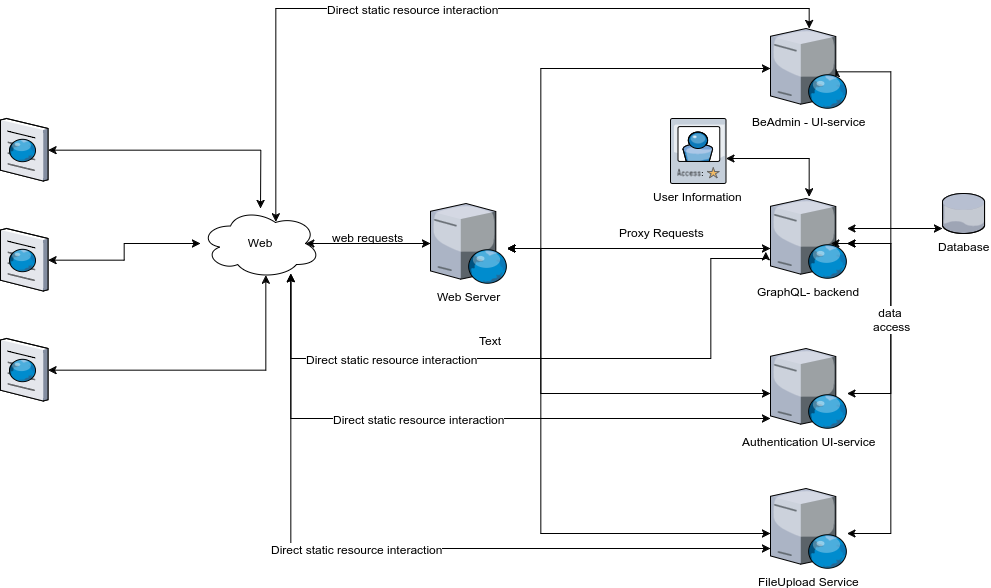

The diagram above was exported from draw.io. Its source (the exported page's mxGraphModel, read from the mxfile embedded in the PNG):
<mxGraphModel dx="1388" dy="785" grid="1" gridSize="10" guides="1" tooltips="1" connect="1" arrows="1" fold="1" page="1" pageScale="1" pageWidth="1169" pageHeight="826" background="#ffffff" math="0" shadow="0">
  <root>
    <mxCell id="0" />
    <mxCell id="1" parent="0" />
    <mxCell id="71e930582bd193cb-62" style="edgeStyle=orthogonalEdgeStyle;rounded=0;html=1;jettySize=auto;orthogonalLoop=1;startArrow=classic;startFill=1;" edge="1" parent="1" source="35" target="71e930582bd193cb-59">
      <mxGeometry relative="1" as="geometry" />
    </mxCell>
    <mxCell id="35" value="&lt;div&gt;W&lt;span&gt;eb&lt;/span&gt;&lt;/div&gt;" style="ellipse;shape=cloud;whiteSpace=wrap;html=1;shadow=0;glass=0;strokeColor=#000000;strokeWidth=1;fillColor=#FFFFFF;gradientColor=none;fontFamily=Helvetica;fontSize=12;fontColor=#000000;align=center;labelPosition=center;verticalLabelPosition=middle;verticalAlign=middle;spacing=6;" parent="1" vertex="1">
      <mxGeometry x="360" y="300" width="120" height="70" as="geometry" />
    </mxCell>
    <mxCell id="71e930582bd193cb-59" value="" style="verticalLabelPosition=bottom;aspect=fixed;html=1;verticalAlign=top;strokeColor=none;shape=mxgraph.citrix.browser;" vertex="1" parent="1">
      <mxGeometry x="160" y="320" width="47.5" height="62.5" as="geometry" />
    </mxCell>
    <mxCell id="71e930582bd193cb-71" style="edgeStyle=orthogonalEdgeStyle;rounded=0;html=1;entryX=0.497;entryY=-0.022;entryPerimeter=0;startArrow=classic;startFill=1;endArrow=classic;endFill=1;jettySize=auto;orthogonalLoop=1;" edge="1" parent="1" source="71e930582bd193cb-60" target="71e930582bd193cb-70">
      <mxGeometry relative="1" as="geometry">
        <Array as="points">
          <mxPoint x="968" y="250" />
        </Array>
      </mxGeometry>
    </mxCell>
    <mxCell id="71e930582bd193cb-60" value="User Information" style="verticalLabelPosition=bottom;aspect=fixed;html=1;verticalAlign=top;strokeColor=none;shape=mxgraph.citrix.access_card;" vertex="1" parent="1">
      <mxGeometry x="830" y="210" width="55.5" height="65" as="geometry" />
    </mxCell>
    <mxCell id="71e930582bd193cb-63" style="edgeStyle=orthogonalEdgeStyle;rounded=0;html=1;entryX=0.875;entryY=0.5;entryPerimeter=0;jettySize=auto;orthogonalLoop=1;endArrow=classic;endFill=1;startArrow=classic;startFill=1;" edge="1" parent="1" source="71e930582bd193cb-61" target="35">
      <mxGeometry relative="1" as="geometry" />
    </mxCell>
    <mxCell id="71e930582bd193cb-74" style="edgeStyle=orthogonalEdgeStyle;rounded=0;html=1;startArrow=classic;startFill=1;endArrow=classic;endFill=1;jettySize=auto;orthogonalLoop=1;" edge="1" parent="1" source="71e930582bd193cb-61" target="71e930582bd193cb-73">
      <mxGeometry relative="1" as="geometry">
        <Array as="points">
          <mxPoint x="700" y="340" />
          <mxPoint x="700" y="485" />
        </Array>
      </mxGeometry>
    </mxCell>
    <mxCell id="71e930582bd193cb-75" style="edgeStyle=orthogonalEdgeStyle;rounded=0;html=1;startArrow=classic;startFill=1;endArrow=classic;endFill=1;jettySize=auto;orthogonalLoop=1;" edge="1" parent="1" source="71e930582bd193cb-61" target="71e930582bd193cb-70">
      <mxGeometry relative="1" as="geometry">
        <Array as="points">
          <mxPoint x="870" y="340" />
          <mxPoint x="870" y="340" />
        </Array>
      </mxGeometry>
    </mxCell>
    <mxCell id="71e930582bd193cb-61" value="Web Server&lt;div&gt;&lt;br&gt;&lt;/div&gt;" style="verticalLabelPosition=bottom;aspect=fixed;html=1;verticalAlign=top;strokeColor=none;shape=mxgraph.citrix.web_server;" vertex="1" parent="1">
      <mxGeometry x="590" y="295" width="76.5" height="80" as="geometry" />
    </mxCell>
    <mxCell id="71e930582bd193cb-67" style="edgeStyle=orthogonalEdgeStyle;rounded=0;html=1;entryX=0.55;entryY=0.95;entryPerimeter=0;startArrow=classic;startFill=1;endArrow=classic;endFill=1;jettySize=auto;orthogonalLoop=1;" edge="1" parent="1" source="71e930582bd193cb-64" target="35">
      <mxGeometry relative="1" as="geometry" />
    </mxCell>
    <mxCell id="71e930582bd193cb-64" value="" style="verticalLabelPosition=bottom;aspect=fixed;html=1;verticalAlign=top;strokeColor=none;shape=mxgraph.citrix.browser;" vertex="1" parent="1">
      <mxGeometry x="160" y="430" width="47.5" height="62.5" as="geometry" />
    </mxCell>
    <mxCell id="71e930582bd193cb-66" style="edgeStyle=orthogonalEdgeStyle;rounded=0;html=1;startArrow=classic;startFill=1;endArrow=classic;endFill=1;jettySize=auto;orthogonalLoop=1;" edge="1" parent="1" source="71e930582bd193cb-65" target="35">
      <mxGeometry relative="1" as="geometry" />
    </mxCell>
    <mxCell id="71e930582bd193cb-65" value="" style="verticalLabelPosition=bottom;aspect=fixed;html=1;verticalAlign=top;strokeColor=none;shape=mxgraph.citrix.browser;" vertex="1" parent="1">
      <mxGeometry x="160" y="210" width="47.5" height="62.5" as="geometry" />
    </mxCell>
    <mxCell id="71e930582bd193cb-72" style="edgeStyle=orthogonalEdgeStyle;rounded=0;html=1;startArrow=classic;startFill=1;endArrow=classic;endFill=1;jettySize=auto;orthogonalLoop=1;" edge="1" parent="1" source="71e930582bd193cb-69" target="71e930582bd193cb-70">
      <mxGeometry relative="1" as="geometry">
        <Array as="points">
          <mxPoint x="1060" y="320" />
          <mxPoint x="1060" y="320" />
        </Array>
      </mxGeometry>
    </mxCell>
    <mxCell id="71e930582bd193cb-69" value="Database&lt;div&gt;&lt;br&gt;&lt;/div&gt;" style="verticalLabelPosition=bottom;aspect=fixed;html=1;verticalAlign=top;strokeColor=none;shape=mxgraph.citrix.database;" vertex="1" parent="1">
      <mxGeometry x="1102" y="285" width="42.5" height="40" as="geometry" />
    </mxCell>
    <mxCell id="71e930582bd193cb-70" value="&lt;div&gt;GraphQL- backend&lt;/div&gt;&lt;div&gt;&lt;br&gt;&lt;/div&gt;" style="verticalLabelPosition=bottom;aspect=fixed;html=1;verticalAlign=top;strokeColor=none;shape=mxgraph.citrix.web_server;" vertex="1" parent="1">
      <mxGeometry x="930" y="290" width="76.5" height="80" as="geometry" />
    </mxCell>
    <mxCell id="71e930582bd193cb-76" style="edgeStyle=orthogonalEdgeStyle;rounded=0;html=1;startArrow=classic;startFill=1;endArrow=classic;endFill=1;jettySize=auto;orthogonalLoop=1;" edge="1" parent="1" source="71e930582bd193cb-73">
      <mxGeometry relative="1" as="geometry">
        <mxPoint x="990" y="335" as="targetPoint" />
        <Array as="points">
          <mxPoint x="1050" y="485" />
          <mxPoint x="1050" y="335" />
        </Array>
      </mxGeometry>
    </mxCell>
    <mxCell id="71e930582bd193cb-73" value="&lt;div&gt;Authentication UI&lt;span&gt;-service&lt;/span&gt;&lt;/div&gt;&lt;div&gt;&lt;br&gt;&lt;/div&gt;" style="verticalLabelPosition=bottom;aspect=fixed;html=1;verticalAlign=top;strokeColor=none;shape=mxgraph.citrix.web_server;" vertex="1" parent="1">
      <mxGeometry x="930" y="440" width="76.5" height="80" as="geometry" />
    </mxCell>
    <mxCell id="71e930582bd193cb-80" style="edgeStyle=orthogonalEdgeStyle;rounded=0;html=1;startArrow=classic;startFill=1;endArrow=classic;endFill=1;jettySize=auto;orthogonalLoop=1;comic=0;exitX=0.844;exitY=0.493;exitPerimeter=0;" edge="1" parent="1" source="71e930582bd193cb-77" target="71e930582bd193cb-70">
      <mxGeometry relative="1" as="geometry">
        <mxPoint x="990" y="335" as="targetPoint" />
        <Array as="points">
          <mxPoint x="1050" y="164" />
          <mxPoint x="1050" y="335" />
        </Array>
      </mxGeometry>
    </mxCell>
    <mxCell id="71e930582bd193cb-84" style="edgeStyle=orthogonalEdgeStyle;rounded=0;html=1;startArrow=classic;startFill=1;endArrow=classic;endFill=1;jettySize=auto;orthogonalLoop=1;" edge="1" parent="1" source="71e930582bd193cb-77" target="71e930582bd193cb-61">
      <mxGeometry relative="1" as="geometry">
        <Array as="points">
          <mxPoint x="700" y="160" />
          <mxPoint x="700" y="340" />
        </Array>
      </mxGeometry>
    </mxCell>
    <mxCell id="71e930582bd193cb-88" style="edgeStyle=orthogonalEdgeStyle;rounded=0;html=1;entryX=0.625;entryY=0.2;entryPerimeter=0;startArrow=classic;startFill=1;endArrow=classic;endFill=1;jettySize=auto;orthogonalLoop=1;" edge="1" parent="1" source="71e930582bd193cb-77" target="35">
      <mxGeometry relative="1" as="geometry">
        <Array as="points">
          <mxPoint x="968" y="100" />
          <mxPoint x="435" y="100" />
        </Array>
      </mxGeometry>
    </mxCell>
    <mxCell id="71e930582bd193cb-89" value="Direct static resource interaction" style="text;html=1;resizable=0;points=[];align=center;verticalAlign=middle;labelBackgroundColor=#ffffff;" vertex="1" connectable="0" parent="71e930582bd193cb-88">
      <mxGeometry x="-0.0351" y="-3" relative="1" as="geometry">
        <mxPoint x="-47" y="3" as="offset" />
      </mxGeometry>
    </mxCell>
    <mxCell id="71e930582bd193cb-77" value="BeAdmin - UI-service&lt;div&gt;&lt;br&gt;&lt;/div&gt;" style="verticalLabelPosition=bottom;aspect=fixed;html=1;verticalAlign=top;strokeColor=none;shape=mxgraph.citrix.web_server;" vertex="1" parent="1">
      <mxGeometry x="930" y="120" width="76.5" height="80" as="geometry" />
    </mxCell>
    <mxCell id="71e930582bd193cb-81" style="edgeStyle=orthogonalEdgeStyle;rounded=0;html=1;startArrow=classic;startFill=1;endArrow=classic;endFill=1;jettySize=auto;orthogonalLoop=1;" edge="1" parent="1" source="71e930582bd193cb-78" target="71e930582bd193cb-70">
      <mxGeometry relative="1" as="geometry">
        <Array as="points">
          <mxPoint x="1050" y="625" />
          <mxPoint x="1050" y="335" />
        </Array>
      </mxGeometry>
    </mxCell>
    <mxCell id="71e930582bd193cb-96" value="&lt;div&gt;data&amp;nbsp;&lt;/div&gt;&lt;div&gt;access&lt;/div&gt;" style="text;html=1;resizable=0;points=[];align=center;verticalAlign=middle;labelBackgroundColor=#ffffff;" vertex="1" connectable="0" parent="71e930582bd193cb-81">
      <mxGeometry x="0.1963" y="-2" relative="1" as="geometry">
        <mxPoint x="-2" y="-32" as="offset" />
      </mxGeometry>
    </mxCell>
    <mxCell id="71e930582bd193cb-82" style="edgeStyle=orthogonalEdgeStyle;rounded=0;html=1;startArrow=classic;startFill=1;endArrow=classic;endFill=1;jettySize=auto;orthogonalLoop=1;" edge="1" parent="1" source="71e930582bd193cb-78" target="71e930582bd193cb-61">
      <mxGeometry relative="1" as="geometry">
        <Array as="points">
          <mxPoint x="700" y="625" />
          <mxPoint x="700" y="340" />
        </Array>
      </mxGeometry>
    </mxCell>
    <mxCell id="71e930582bd193cb-78" value="&lt;div&gt;FileUpload S&lt;span&gt;ervice&lt;/span&gt;&lt;/div&gt;" style="verticalLabelPosition=bottom;aspect=fixed;html=1;verticalAlign=top;strokeColor=none;shape=mxgraph.citrix.web_server;" vertex="1" parent="1">
      <mxGeometry x="930" y="580" width="76.5" height="80" as="geometry" />
    </mxCell>
    <mxCell id="71e930582bd193cb-85" value="Text" style="text;html=1;resizable=0;points=[];autosize=1;align=left;verticalAlign=top;spacingTop=-4;" vertex="1" parent="1">
      <mxGeometry x="637" y="423" width="40" height="20" as="geometry" />
    </mxCell>
    <mxCell id="71e930582bd193cb-86" value="Proxy Requests&lt;div&gt;&lt;br&gt;&lt;/div&gt;" style="text;html=1;resizable=0;points=[];autosize=1;align=left;verticalAlign=top;spacingTop=-4;" vertex="1" parent="1">
      <mxGeometry x="777" y="315" width="100" height="30" as="geometry" />
    </mxCell>
    <mxCell id="71e930582bd193cb-87" value="web requests" style="text;html=1;resizable=0;points=[];autosize=1;align=left;verticalAlign=top;spacingTop=-4;" vertex="1" parent="1">
      <mxGeometry x="490" y="320" width="90" height="20" as="geometry" />
    </mxCell>
    <mxCell id="71e930582bd193cb-90" style="edgeStyle=orthogonalEdgeStyle;rounded=0;html=1;startArrow=classic;startFill=1;endArrow=classic;endFill=1;jettySize=auto;orthogonalLoop=1;exitX=-0.052;exitY=0.667;exitPerimeter=0;" edge="1" parent="1" source="71e930582bd193cb-70" target="35">
      <mxGeometry relative="1" as="geometry">
        <mxPoint x="978" y="130" as="sourcePoint" />
        <mxPoint x="445" y="380" as="targetPoint" />
        <Array as="points">
          <mxPoint x="870" y="350" />
          <mxPoint x="870" y="450" />
          <mxPoint x="450" y="450" />
        </Array>
      </mxGeometry>
    </mxCell>
    <mxCell id="71e930582bd193cb-91" value="Direct static resource interaction" style="text;html=1;resizable=0;points=[];align=center;verticalAlign=middle;labelBackgroundColor=#ffffff;" vertex="1" connectable="0" parent="71e930582bd193cb-90">
      <mxGeometry x="-0.0351" y="-3" relative="1" as="geometry">
        <mxPoint x="-160" y="3" as="offset" />
      </mxGeometry>
    </mxCell>
    <mxCell id="71e930582bd193cb-92" style="edgeStyle=orthogonalEdgeStyle;rounded=0;html=1;startArrow=classic;startFill=1;endArrow=classic;endFill=1;jettySize=auto;orthogonalLoop=1;" edge="1" parent="1" source="71e930582bd193cb-73" target="35">
      <mxGeometry relative="1" as="geometry">
        <mxPoint x="936" y="360" as="sourcePoint" />
        <mxPoint x="455" y="386.36237371545235" as="targetPoint" />
        <Array as="points">
          <mxPoint x="450" y="510" />
        </Array>
      </mxGeometry>
    </mxCell>
    <mxCell id="71e930582bd193cb-93" value="Direct static resource interaction" style="text;html=1;resizable=0;points=[];align=center;verticalAlign=middle;labelBackgroundColor=#ffffff;" vertex="1" connectable="0" parent="71e930582bd193cb-92">
      <mxGeometry x="-0.0351" y="-3" relative="1" as="geometry">
        <mxPoint x="-51" y="3" as="offset" />
      </mxGeometry>
    </mxCell>
    <mxCell id="71e930582bd193cb-94" style="edgeStyle=orthogonalEdgeStyle;rounded=0;html=1;startArrow=classic;startFill=1;endArrow=classic;endFill=1;jettySize=auto;orthogonalLoop=1;" edge="1" parent="1" source="71e930582bd193cb-78" target="35">
      <mxGeometry relative="1" as="geometry">
        <mxPoint x="940" y="520" as="sourcePoint" />
        <mxPoint x="430" y="390" as="targetPoint" />
        <Array as="points">
          <mxPoint x="450" y="640" />
        </Array>
      </mxGeometry>
    </mxCell>
    <mxCell id="71e930582bd193cb-95" value="Direct static resource interaction" style="text;html=1;resizable=0;points=[];align=center;verticalAlign=middle;labelBackgroundColor=#ffffff;" vertex="1" connectable="0" parent="71e930582bd193cb-94">
      <mxGeometry x="-0.0351" y="-3" relative="1" as="geometry">
        <mxPoint x="-51" y="3" as="offset" />
      </mxGeometry>
    </mxCell>
  </root>
</mxGraphModel>